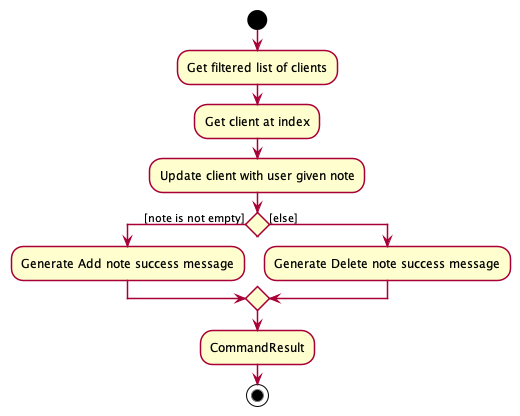

The diagram above was rendered by PlantUML. Its source (embedded in the PNG):
@startuml
!include style.puml

start
:Get filtered list of clients;
:Get client at index;
:Update client with user given note;
if () then ([note is not empty])
    :Generate Add note success message;
else ([else])
    :Generate Delete note success message;
endif
:CommandResult;
stop

@enduml